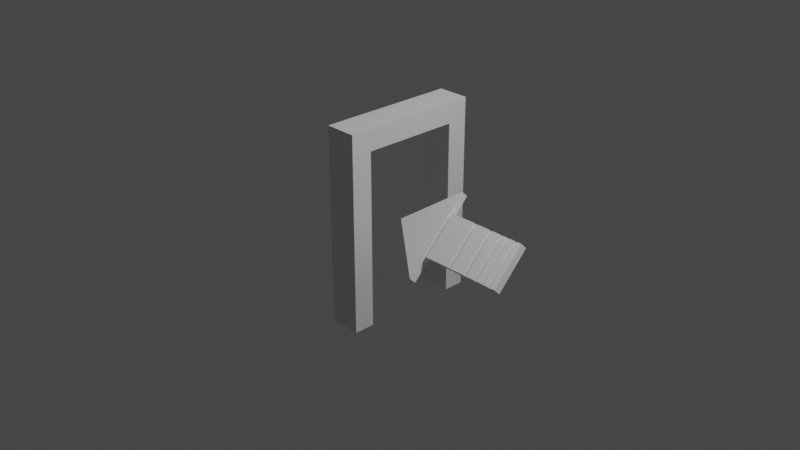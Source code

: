 # Source: door2.blend  (saved by Blender 2.93.21; exported with 4.5.12 LTS)
import bpy
from mathutils import Matrix  # noqa: F401  (used for matrix-valued properties, if any)

bpy.ops.wm.read_factory_settings(use_empty=True)
scene = bpy.context.scene
scene.name = 'Scene'

# ---- collections
col_collection = bpy.data.collections.new('Collection'); scene.collection.children.link(col_collection)

# ---- materials (node trees are filled in below, after node groups)
mat_material = bpy.data.materials.new('Material')
mat_material.alpha_threshold = 0.0
mat_material.use_transparent_shadow = False
mat_material.line_color = (0.0, 0.0, 0.0, 1.0)
mat_standard1 = bpy.data.materials.new('Standard1')
mat_standard1.use_transparent_shadow = False
mat_standard1.diffuse_color = (1.0, 1.0, 1.0, 1.0)
mat_standard1.roughness = 0.6733
mat_standard1.specular_intensity = 0.0

# ---- material node trees
mat_material.use_nodes = True; mat_material.node_tree.nodes.clear()
_N = mat_material.node_tree.nodes; _L = mat_material.node_tree.links
n0 = _N.new('ShaderNodeOutputMaterial'); n0.name = 'Material Output'; n0.location = (300, 300)
n1 = _N.new('ShaderNodeBsdfPrincipled'); n1.name = 'Principled BSDF'; n1.location = (10, 300)
n1.distribution = 'GGX'
n1.subsurface_method = 'BURLEY'
n1.inputs[2].default_value = 0.4
n1.inputs[3].default_value = 1.45
n1.inputs[27].default_value = (0.0, 0.0, 0.0, 1.0)
n1.inputs[28].default_value = 1.0
_L.new(n1.outputs[0], n0.inputs[0])
n0.is_active_output = True
mat_standard1.use_nodes = True; mat_standard1.node_tree.nodes.clear()
_N = mat_standard1.node_tree.nodes; _L = mat_standard1.node_tree.links
n0 = _N.new('ShaderNodeBsdfPrincipled'); n0.name = 'Principled BSDF'; n0.location = (10, 300)
n0.distribution = 'GGX'
n0.subsurface_method = 'BURLEY'
n0.inputs[0].default_value = (1.0, 1.0, 1.0, 1.0)
n0.inputs[2].default_value = 0.6733
n0.inputs[3].default_value = 1.0
n0.inputs[13].default_value = 0.0
n0.inputs[27].default_value = (0.0, 0.0, 0.0, 1.0)
n0.inputs[28].default_value = 1.0
n1 = _N.new('ShaderNodeOutputMaterial'); n1.name = 'Material Output'; n1.location = (300, 300)
_L.new(n0.outputs[0], n1.inputs[0])
n1.is_active_output = True

# ---- world
world_world = bpy.data.worlds.new('World'); scene.world = world_world
world_world.use_nodes = True; world_world.node_tree.nodes.clear()
_N = world_world.node_tree.nodes; _L = world_world.node_tree.links
n0 = _N.new('ShaderNodeOutputWorld'); n0.name = 'World Output'; n0.location = (300, 300)
n1 = _N.new('ShaderNodeBackground'); n1.name = 'Background'; n1.location = (10, 300)
n1.inputs[0].default_value = (0.05088, 0.05088, 0.05088, 1.0)
_L.new(n1.outputs[0], n0.inputs[0])
n0.is_active_output = True
world_world.color = (0.05088, 0.05088, 0.05088)
world_world.use_sun_shadow = False
world_world.sun_shadow_jitter_overblur = 0.0

# ---- cameras
cam_camera = bpy.data.cameras.new('Camera')
cam_camera.clip_end = 100.0
cam_camera.ortho_scale = 7.314

# ---- lights
light_light = bpy.data.lights.new('Light', 'POINT')
light_light.transmission_factor = 0.0
light_light.energy = 1000.0
light_light.shadow_soft_size = 0.1
light_light.shadow_maximum_resolution = 0.006
light_light.use_absolute_resolution = True

# ---- meshes
me_cube = bpy.data.meshes.new('Cube')
me_cube.from_pydata([(0.1701, 0.75, 1.123), (0.1701, 0.75, -0.9982), (0.1701, -0.75, 1.123), (0.1701, -0.75, -0.9982), (-0.1701, 0.75, 1.123), (-0.1701, 0.75, -0.9982), (-0.1701, -0.75, 1.123), (-0.1701, -0.75, -0.9982), (0.1701, 0.525, -0.9982), (0.1701, -0.525, -0.9982), (0.1701, -0.525, 0.8982), (0.1701, 0.525, 0.8982), (-0.1701, -0.525, -0.9982), (-0.1701, 0.525, -0.9982), (-0.1701, 0.525, 0.8982), (-0.1701, -0.525, 0.8982)], [], [(14, 6, 4), (5, 1, 8, 13), (10, 0, 2), (15, 10, 9, 12), (1, 0, 11, 8), (9, 10, 2, 3), (5, 4, 0, 1), (15, 14, 11, 10), (12, 9, 3, 7), (11, 0, 10), (0, 4, 6, 2), (7, 6, 15, 12), (13, 14, 4, 5), (13, 8, 11, 14), (15, 6, 14), (3, 2, 6, 7)])
_uv = me_cube.uv_layers.new(name='UVMap')
_uv.uv.foreach_set('vector', [0.5625, 0.1875, 0.625, 0.1875, 0.5625, 0.25, 0.375, 0.25, 0.375, 0.5, 0.375, 0.5625, 0.375, 0.1875, 0.5625, 0.6875, 0.625, 0.6875, 0.5625, 0.75, 0.4375, 0.0625, 0.4375, 0.6875, 0.375, 0.6875, 0.375, 0.0625, 0.375, 0.5, 0.4375, 0.5, 0.4375, 0.5625, 0.375, 0.5625, 0.375, 0.6875, 0.4375, 0.6875, 0.4375, 0.75, 0.375, 0.75, 0.375, 0.25, 0.625, 0.25, 0.4375, 0.5, 0.375, 0.5, 0.5625, 0.125, 0.5625, 0.1875, 0.4375, 0.5625, 0.5625, 0.6875, 0.375, 0.0625, 0.375, 0.6875, 0.375, 0.75, 0.375, 1.0, 0.5625, 0.625, 0.625, 0.6875, 0.5625, 0.6875, 0.625, 0.5, 0.875, 0.5, 0.875, 0.75, 0.625, 0.75, 0.375, 0.0, 0.4375, 0.0, 0.4375, 0.0625, 0.375, 0.0625, 0.375, 0.1875, 0.4375, 0.1875, 0.4375, 0.25, 0.375, 0.25, 0.375, 0.1875, 0.375, 0.5625, 0.4375, 0.5625, 0.4375, 0.1875, 0.5625, 0.125, 0.625, 0.1875, 0.5625, 0.1875, 0.375, 0.75, 0.625, 0.75, 0.4375, 1.0, 0.375, 1.0])
me_cube.materials.append(mat_material)
me_cube.use_remesh_preserve_volume = False
me_cube.use_remesh_preserve_attributes = False
me_cube.use_mirror_vertex_groups = False
me_cube.update()
me_box6 = bpy.data.meshes.new('Box6')
me_box6.from_pydata([(0.2623, 1.491, -0.0535), (-0.2377, 1.495, -0.0535), (-0.2377, 1.495, 0.0465), (0.2623, 1.491, 0.0465), (0.2619, 1.435, 0.0465), (-0.2381, 1.439, 0.0465), (-0.2381, 1.439, -0.0535), (0.2619, 1.435, -0.0535)], [], [(0, 1, 2, 3), (4, 5, 6, 7), (4, 7, 0, 3), (6, 5, 2, 1), (7, 6, 1, 0), (3, 2, 5, 4)])
me_box6.polygons.foreach_set('use_smooth', [True] * 6)
_k = set([(0, 1), (0, 3), (0, 7), (1, 2), (1, 6), (2, 3), (2, 5), (3, 4), (4, 5), (4, 7), (5, 6), (6, 7)])
me_box6.attributes.new('sharp_edge', 'BOOLEAN', 'EDGE').data.foreach_set('value', [ (min(e.vertices), max(e.vertices)) in _k for e in me_box6.edges])
_uv = me_box6.uv_layers.new(name='UVMap')
_uv.uv.foreach_set('vector', [0.0, 1.0, 0.0, 0.0, 1.0, 0.0, 1.0, 1.0, 0.0, 1.0, 0.0, 0.0, 1.0, 0.0, 1.0, 1.0, 0.0, 1.0, 0.0, 0.0, 1.0, 0.0, 1.0, 1.0, 0.0, 1.0, 0.0, 0.0, 1.0, 0.0, 1.0, 1.0, 0.0, 1.0, 0.0, 0.0, 1.0, 0.0, 1.0, 1.0, 0.0, 1.0, 0.0, 0.0, 1.0, 0.0, 1.0, 1.0])
me_box6.materials.append(mat_standard1)
me_box6.use_remesh_fix_poles = True
me_box6.use_remesh_preserve_attributes = False
me_box6.update()
me_box6.normals_split_custom_set([tuple(v) for v in zip(*[iter([0.00852, 1.0, 0.0, 0.00852, 1.0, 0.0, 0.00852, 1.0, 0.0, 0.00852, 1.0, 0.0, -0.00852, -1.0, 0.0, -0.00852, -1.0, 0.0, -0.00852, -1.0, 0.0, -0.00852, -1.0, 0.0, 1.0, -0.008511, 0.0, 1.0, -0.008511, 0.0, 1.0, -0.008511, 0.0, 1.0, -0.008511, 0.0, -1.0, 0.008511, 0.0, -1.0, 0.008511, 0.0, -1.0, 0.008511, 0.0, -1.0, 0.008511, 0.0, 4.128e-09, 0.0, -1.0, 4.128e-09, 0.0, -1.0, 4.128e-09, 0.0, -1.0, 4.128e-09, 0.0, -1.0, -1.032e-09, 0.0, 1.0, -1.032e-09, 0.0, 1.0, -1.032e-09, 0.0, 1.0, -1.032e-09, 0.0, 1.0])] * 3)])
me_box = bpy.data.meshes.new('Box')
me_box.from_pydata([(0.2633, 0.8873, -0.0535), (-0.2367, 0.8916, -0.0535), (-0.2367, 0.8916, 0.0465), (0.2633, 0.8873, 0.0465), (0.2609, 0.599, 0.0465), (-0.2391, 0.6033, 0.0465), (-0.2391, 0.6033, -0.0535), (0.2609, 0.599, -0.0535)], [], [(0, 1, 2, 3), (4, 5, 6, 7), (4, 7, 0, 3), (6, 5, 2, 1), (7, 6, 1, 0), (3, 2, 5, 4)])
me_box.polygons.foreach_set('use_smooth', [True] * 6)
_k = set([(0, 1), (0, 3), (0, 7), (1, 2), (1, 6), (2, 3), (2, 5), (3, 4), (4, 5), (4, 7), (5, 6), (6, 7)])
me_box.attributes.new('sharp_edge', 'BOOLEAN', 'EDGE').data.foreach_set('value', [ (min(e.vertices), max(e.vertices)) in _k for e in me_box.edges])
_uv = me_box.uv_layers.new(name='UVMap')
_uv.uv.foreach_set('vector', [0.0, 1.0, 0.0, 0.0, 1.0, 0.0, 1.0, 1.0, 0.0, 1.0, 0.0, 0.0, 1.0, 0.0, 1.0, 1.0, 0.0, 1.0, 0.0, 0.0, 1.0, 0.0, 1.0, 1.0, 0.0, 1.0, 0.0, 0.0, 1.0, 0.0, 1.0, 1.0, 0.0, 1.0, 0.0, 0.0, 1.0, 0.0, 1.0, 1.0, 0.0, 1.0, 0.0, 0.0, 1.0, 0.0, 1.0, 1.0])
me_box.materials.append(mat_standard1)
me_box.use_remesh_fix_poles = True
me_box.use_remesh_preserve_attributes = False
me_box.update()
me_box.normals_split_custom_set([tuple(v) for v in zip(*[iter([0.00852, 1.0, 0.0, 0.00852, 1.0, 0.0, 0.00852, 1.0, 0.0, 0.00852, 1.0, 0.0, -0.00852, -1.0, 0.0, -0.00852, -1.0, 0.0, -0.00852, -1.0, 0.0, -0.00852, -1.0, 0.0, 1.0, -0.008519, 0.0, 1.0, -0.008519, 0.0, 1.0, -0.008519, 0.0, 1.0, -0.008519, 0.0, -1.0, 0.008519, 0.0, -1.0, 0.008519, 0.0, -1.0, 0.008519, 0.0, -1.0, 0.008519, 0.0, 1.918e-09, 0.0, -1.0, 1.918e-09, 0.0, -1.0, 1.918e-09, 0.0, -1.0, 1.918e-09, 0.0, -1.0, -1.918e-09, 0.0, 1.0, -1.918e-09, 0.0, 1.0, -1.918e-09, 0.0, 1.0, -1.918e-09, 0.0, 1.0])] * 3)])
me_box2 = bpy.data.meshes.new('Box2')
me_box2.from_pydata([(0.2628, 1.084, -0.0535), (-0.2372, 1.089, -0.0535), (-0.2372, 1.089, 0.0465), (0.2628, 1.084, 0.0465), (0.2614, 0.9232, 0.0465), (-0.2386, 0.9275, 0.0465), (-0.2386, 0.9275, -0.0535), (0.2614, 0.9232, -0.0535)], [], [(0, 1, 2, 3), (4, 5, 6, 7), (4, 7, 0, 3), (6, 5, 2, 1), (7, 6, 1, 0), (3, 2, 5, 4)])
me_box2.polygons.foreach_set('use_smooth', [True] * 6)
_k = set([(0, 1), (0, 3), (0, 7), (1, 2), (1, 6), (2, 3), (2, 5), (3, 4), (4, 5), (4, 7), (5, 6), (6, 7)])
me_box2.attributes.new('sharp_edge', 'BOOLEAN', 'EDGE').data.foreach_set('value', [ (min(e.vertices), max(e.vertices)) in _k for e in me_box2.edges])
_uv = me_box2.uv_layers.new(name='UVMap')
_uv.uv.foreach_set('vector', [0.0, 1.0, 0.0, 0.0, 1.0, 0.0, 1.0, 1.0, 0.0, 1.0, 0.0, 0.0, 1.0, 0.0, 1.0, 1.0, 0.0, 1.0, 0.0, 0.0, 1.0, 0.0, 1.0, 1.0, 0.0, 1.0, 0.0, 0.0, 1.0, 0.0, 1.0, 1.0, 0.0, 1.0, 0.0, 0.0, 1.0, 0.0, 1.0, 1.0, 0.0, 1.0, 0.0, 0.0, 1.0, 0.0, 1.0, 1.0])
me_box2.materials.append(mat_standard1)
me_box2.use_remesh_fix_poles = True
me_box2.use_remesh_preserve_attributes = False
me_box2.update()
me_box2.normals_split_custom_set([tuple(v) for v in zip(*[iter([0.00852, 1.0, 0.0, 0.00852, 1.0, 0.0, 0.00852, 1.0, 0.0, 0.00852, 1.0, 0.0, -0.00852, -1.0, 0.0, -0.00852, -1.0, 0.0, -0.00852, -1.0, 0.0, -0.00852, -1.0, 0.0, 1.0, -0.008516, 0.0, 1.0, -0.008516, 0.0, 1.0, -0.008516, 0.0, 1.0, -0.008516, 0.0, -1.0, 0.008516, 0.0, -1.0, 0.008516, 0.0, -1.0, 0.008516, 0.0, -1.0, 0.008516, 0.0, 1.012e-08, 0.0, -1.0, 1.012e-08, 0.0, -1.0, 1.012e-08, 0.0, -1.0, 1.012e-08, 0.0, -1.0, 2.349e-09, 0.0, 1.0, 2.349e-09, 0.0, 1.0, 2.349e-09, 0.0, 1.0, 2.349e-09, 0.0, 1.0])] * 3)])
me_box1 = bpy.data.meshes.new('Box1')
me_box1.from_pydata([(0.5, 0.5646, -0.05), (-0.5, 0.5646, -0.05), (-0.5, 0.5646, 0.05), (0.5, 0.5646, 0.05), (0.000517, 0.0646, 0.05), (0.000517, 0.0646, -0.05)], [], [(0, 1, 2, 3), (0, 3, 4, 5), (2, 1, 5, 4), (3, 2, 4), (5, 1, 0)])
me_box1.polygons.foreach_set('use_smooth', [True] * 5)
_k = set([(0, 1), (0, 3), (0, 5), (1, 2), (1, 5), (2, 3), (2, 4), (3, 4), (4, 5)])
me_box1.attributes.new('sharp_edge', 'BOOLEAN', 'EDGE').data.foreach_set('value', [ (min(e.vertices), max(e.vertices)) in _k for e in me_box1.edges])
_uv = me_box1.uv_layers.new(name='UVMap')
_uv.uv.foreach_set('vector', [0.0, 1.0, 0.0, 0.0, 1.0, 0.0, 1.0, 1.0, 0.0, 1.0, 0.0, 0.0, 1.0, 0.0, 1.0, 1.0, 0.0, 1.0, 0.0, 0.0, 1.0, 0.0, 1.0, 1.0, 0.0, 1.0, 0.0, 0.0, 1.0, 0.0, 0.0, 1.0, 1.0, 0.0, 1.0, 1.0])
me_box1.materials.append(mat_standard1)
me_box1.use_remesh_fix_poles = True
me_box1.use_remesh_preserve_attributes = False
me_box1.update()
me_box1.normals_split_custom_set([tuple(v) for v in zip(*[iter([0.0, 1.0, 0.0, 0.0, 1.0, 0.0, 0.0, 1.0, 0.0, 0.0, 1.0, 0.0, 0.7075, -0.7067, 0.0, 0.7075, -0.7067, 0.0, 0.7075, -0.7067, 0.0, 0.7075, -0.7067, 0.0, -0.7067, -0.7075, 0.0, -0.7067, -0.7075, 0.0, -0.7067, -0.7075, 0.0, -0.7067, -0.7075, 0.0, 0.0, 0.0, 1.0, 0.0, 0.0, 1.0, 0.0, 0.0, 1.0, 0.0, 0.0, -1.0, 0.0, 0.0, -1.0, 0.0, 0.0, -1.0])] * 3)])
me_box4 = bpy.data.meshes.new('Box4')
me_box4.from_pydata([(0.2623, 1.314, -0.0535), (-0.2377, 1.318, -0.0535), (-0.2377, 1.318, 0.0465), (0.2623, 1.314, 0.0465), (0.2619, 1.257, 0.0465), (-0.2381, 1.262, 0.0465), (-0.2381, 1.262, -0.0535), (0.2619, 1.257, -0.0535)], [], [(0, 1, 2, 3), (4, 5, 6, 7), (4, 7, 0, 3), (6, 5, 2, 1), (7, 6, 1, 0), (3, 2, 5, 4)])
me_box4.polygons.foreach_set('use_smooth', [True] * 6)
_k = set([(0, 1), (0, 3), (0, 7), (1, 2), (1, 6), (2, 3), (2, 5), (3, 4), (4, 5), (4, 7), (5, 6), (6, 7)])
me_box4.attributes.new('sharp_edge', 'BOOLEAN', 'EDGE').data.foreach_set('value', [ (min(e.vertices), max(e.vertices)) in _k for e in me_box4.edges])
_uv = me_box4.uv_layers.new(name='UVMap')
_uv.uv.foreach_set('vector', [0.0, 1.0, 0.0, 0.0, 1.0, 0.0, 1.0, 1.0, 0.0, 1.0, 0.0, 0.0, 1.0, 0.0, 1.0, 1.0, 0.0, 1.0, 0.0, 0.0, 1.0, 0.0, 1.0, 1.0, 0.0, 1.0, 0.0, 0.0, 1.0, 0.0, 1.0, 1.0, 0.0, 1.0, 0.0, 0.0, 1.0, 0.0, 1.0, 1.0, 0.0, 1.0, 0.0, 0.0, 1.0, 0.0, 1.0, 1.0])
me_box4.materials.append(mat_standard1)
me_box4.use_remesh_fix_poles = True
me_box4.use_remesh_preserve_attributes = False
me_box4.update()
me_box4.normals_split_custom_set([tuple(v) for v in zip(*[iter([0.00852, 1.0, 0.0, 0.00852, 1.0, 0.0, 0.00852, 1.0, 0.0, 0.00852, 1.0, 0.0, -0.00852, -1.0, 0.0, -0.00852, -1.0, 0.0, -0.00852, -1.0, 0.0, -0.00852, -1.0, 0.0, 1.0, -0.008511, 0.0, 1.0, -0.008511, 0.0, 1.0, -0.008511, 0.0, 1.0, -0.008511, 0.0, -1.0, 0.008511, 0.0, -1.0, 0.008511, 0.0, -1.0, 0.008511, 0.0, -1.0, 0.008511, 0.0, 4.128e-09, 0.0, -1.0, 4.128e-09, 0.0, -1.0, 4.128e-09, 0.0, -1.0, 4.128e-09, 0.0, -1.0, -1.032e-09, 0.0, 1.0, -1.032e-09, 0.0, 1.0, -1.032e-09, 0.0, 1.0, -1.032e-09, 0.0, 1.0])] * 3)])
me_box5 = bpy.data.meshes.new('Box5')
me_box5.from_pydata([(0.2623, 1.399, -0.0535), (-0.2377, 1.403, -0.0535), (-0.2377, 1.403, 0.0465), (0.2623, 1.399, 0.0465), (0.2619, 1.342, 0.0465), (-0.2381, 1.347, 0.0465), (-0.2381, 1.347, -0.0535), (0.2619, 1.342, -0.0535)], [], [(0, 1, 2, 3), (4, 5, 6, 7), (4, 7, 0, 3), (6, 5, 2, 1), (7, 6, 1, 0), (3, 2, 5, 4)])
me_box5.polygons.foreach_set('use_smooth', [True] * 6)
_k = set([(0, 1), (0, 3), (0, 7), (1, 2), (1, 6), (2, 3), (2, 5), (3, 4), (4, 5), (4, 7), (5, 6), (6, 7)])
me_box5.attributes.new('sharp_edge', 'BOOLEAN', 'EDGE').data.foreach_set('value', [ (min(e.vertices), max(e.vertices)) in _k for e in me_box5.edges])
_uv = me_box5.uv_layers.new(name='UVMap')
_uv.uv.foreach_set('vector', [0.0, 1.0, 0.0, 0.0, 1.0, 0.0, 1.0, 1.0, 0.0, 1.0, 0.0, 0.0, 1.0, 0.0, 1.0, 1.0, 0.0, 1.0, 0.0, 0.0, 1.0, 0.0, 1.0, 1.0, 0.0, 1.0, 0.0, 0.0, 1.0, 0.0, 1.0, 1.0, 0.0, 1.0, 0.0, 0.0, 1.0, 0.0, 1.0, 1.0, 0.0, 1.0, 0.0, 0.0, 1.0, 0.0, 1.0, 1.0])
me_box5.materials.append(mat_standard1)
me_box5.use_remesh_fix_poles = True
me_box5.use_remesh_preserve_attributes = False
me_box5.update()
me_box5.normals_split_custom_set([tuple(v) for v in zip(*[iter([0.00852, 1.0, 0.0, 0.00852, 1.0, 0.0, 0.00852, 1.0, 0.0, 0.00852, 1.0, 0.0, -0.00852, -1.0, 0.0, -0.00852, -1.0, 0.0, -0.00852, -1.0, 0.0, -0.00852, -1.0, 0.0, 1.0, -0.008511, 0.0, 1.0, -0.008511, 0.0, 1.0, -0.008511, 0.0, 1.0, -0.008511, 0.0, -1.0, 0.008511, 0.0, -1.0, 0.008511, 0.0, -1.0, 0.008511, 0.0, -1.0, 0.008511, 0.0, -1.032e-09, 0.0, -1.0, -1.032e-09, 0.0, -1.0, -1.032e-09, 0.0, -1.0, -1.032e-09, 0.0, -1.0, -2.58e-09, 0.0, 1.0, -2.58e-09, 0.0, 1.0, -2.58e-09, 0.0, 1.0, -2.58e-09, 0.0, 1.0])] * 3)])
me_box3 = bpy.data.meshes.new('Box3')
me_box3.from_pydata([(0.2625, 1.223, -0.0535), (-0.2375, 1.227, -0.0535), (-0.2375, 1.227, 0.0465), (0.2625, 1.223, 0.0465), (0.2617, 1.124, 0.0465), (-0.2383, 1.129, 0.0465), (-0.2383, 1.129, -0.0535), (0.2617, 1.124, -0.0535)], [], [(0, 1, 2, 3), (4, 5, 6, 7), (4, 7, 0, 3), (6, 5, 2, 1), (7, 6, 1, 0), (3, 2, 5, 4)])
me_box3.polygons.foreach_set('use_smooth', [True] * 6)
_k = set([(0, 1), (0, 3), (0, 7), (1, 2), (1, 6), (2, 3), (2, 5), (3, 4), (4, 5), (4, 7), (5, 6), (6, 7)])
me_box3.attributes.new('sharp_edge', 'BOOLEAN', 'EDGE').data.foreach_set('value', [ (min(e.vertices), max(e.vertices)) in _k for e in me_box3.edges])
_uv = me_box3.uv_layers.new(name='UVMap')
_uv.uv.foreach_set('vector', [0.0, 1.0, 0.0, 0.0, 1.0, 0.0, 1.0, 1.0, 0.0, 1.0, 0.0, 0.0, 1.0, 0.0, 1.0, 1.0, 0.0, 1.0, 0.0, 0.0, 1.0, 0.0, 1.0, 1.0, 0.0, 1.0, 0.0, 0.0, 1.0, 0.0, 1.0, 1.0, 0.0, 1.0, 0.0, 0.0, 1.0, 0.0, 1.0, 1.0, 0.0, 1.0, 0.0, 0.0, 1.0, 0.0, 1.0, 1.0])
me_box3.materials.append(mat_standard1)
me_box3.use_remesh_fix_poles = True
me_box3.use_remesh_preserve_attributes = False
me_box3.update()
me_box3.normals_split_custom_set([tuple(v) for v in zip(*[iter([0.00852, 1.0, 0.0, 0.00852, 1.0, 0.0, 0.00852, 1.0, 0.0, 0.00852, 1.0, 0.0, -0.00852, -1.0, 0.0, -0.00852, -1.0, 0.0, -0.00852, -1.0, 0.0, -0.00852, -1.0, 0.0, 1.0, -0.008521, 0.0, 1.0, -0.008521, 0.0, 1.0, -0.008521, 0.0, 1.0, -0.008521, 0.0, -1.0, 0.008521, 0.0, -1.0, 0.008521, 0.0, -1.0, 0.008521, 0.0, -1.0, 0.008521, 0.0, 4.128e-09, 0.0, -1.0, 4.128e-09, 0.0, -1.0, 4.128e-09, 0.0, -1.0, 4.128e-09, 0.0, -1.0, 4.128e-09, 0.0, 1.0, 4.128e-09, 0.0, 1.0, 4.128e-09, 0.0, 1.0, 4.128e-09, 0.0, 1.0])] * 3)])

# ---- objects
ob_doorframe = bpy.data.objects.new('Doorframe', me_cube)
ob_light = bpy.data.objects.new('Light', light_light)
ob_camera = bpy.data.objects.new('Camera', cam_camera)
ob_box6 = bpy.data.objects.new('Box6', me_box6)
ob_box = bpy.data.objects.new('Box', me_box)
ob_box2 = bpy.data.objects.new('Box2', me_box2)
ob_box1 = bpy.data.objects.new('Box1', me_box1)
ob_box4 = bpy.data.objects.new('Box4', me_box4)
ob_box5 = bpy.data.objects.new('Box5', me_box5)
ob_box3 = bpy.data.objects.new('Box3', me_box3)
ob_arrow = bpy.data.objects.new('Arrow', None)

# ---- transforms, parenting, visibility, modifiers, constraints
ob_doorframe.location = (0.0, 0.0, 0.04013)
ob_doorframe.lock_rotations_4d = False
ob_doorframe.empty_display_type = 'ARROWS'
ob_doorframe.lineart.crease_threshold = 0.0
ob_light.location = (4.076, 1.005, 5.904)
ob_light.rotation_euler = (0.6503, 0.05522, 1.866)
ob_light.lock_rotations_4d = False
ob_light.empty_display_type = 'ARROWS'
ob_light.color = (0.0, 0.0, 0.0, 0.0)
ob_light.lineart.crease_threshold = 0.0
ob_camera.location = (7.359, -6.926, 4.958)
ob_camera.rotation_euler = (1.109, 0.0, 0.8149)
ob_camera.lock_rotations_4d = False
ob_camera.empty_display_type = 'ARROWS'
ob_camera.color = (0.0, 0.0, 0.0, 0.0)
ob_camera.display_type = 'WIRE'
ob_camera.lineart.crease_threshold = 0.0
ob_box6.parent = ob_arrow
ob_box6.location = (0.0, 0.0, 0.0)
ob_box6.rotation_euler = (1.571, -0.0, 0.0)
ob_box.parent = ob_arrow
ob_box.location = (0.0, 0.0, 0.0)
ob_box.rotation_euler = (1.571, -0.0, 0.0)
ob_box2.parent = ob_arrow
ob_box2.location = (0.0, 0.0, 0.0)
ob_box2.rotation_euler = (1.571, -0.0, 0.0)
ob_box1.parent = ob_arrow
ob_box1.location = (0.0, 0.0, 0.0)
ob_box1.rotation_euler = (1.571, -0.0, 0.0)
ob_box4.parent = ob_arrow
ob_box4.location = (0.0, 0.0, 0.0)
ob_box4.rotation_euler = (1.571, -0.0, 0.0)
ob_box5.parent = ob_arrow
ob_box5.location = (0.0, 0.0, 0.0)
ob_box5.rotation_euler = (1.571, -0.0, 0.0)
ob_box3.parent = ob_arrow
ob_box3.location = (0.0, 0.0, 0.0)
ob_box3.rotation_euler = (1.571, -0.0, 0.0)
ob_arrow.location = (0.0, 0.0, 0.0)
ob_arrow.rotation_euler = (1.571, -0.7854, 1.571)

# ---- collection membership
col_collection.objects.link(ob_doorframe)
col_collection.objects.link(ob_light)
col_collection.objects.link(ob_camera)
col_collection.objects.link(ob_box6)
col_collection.objects.link(ob_box)
col_collection.objects.link(ob_box2)
col_collection.objects.link(ob_box1)
col_collection.objects.link(ob_box4)
col_collection.objects.link(ob_box5)
col_collection.objects.link(ob_box3)
col_collection.objects.link(ob_arrow)

# ---- scene / render settings (as saved in the file)
scene.camera = ob_camera
scene.frame_start = 1; scene.frame_end = 250; scene.frame_set(1)
scene.render.engine = 'BLENDER_EEVEE_NEXT'
scene.cycles.use_denoising = False
scene.cycles.samples = 128
scene.cycles.sampling_pattern = 'TABULATED_SOBOL'
scene.cycles.use_adaptive_sampling = False
scene.cycles.use_light_tree = False
scene.view_settings.view_transform = 'Filmic'
bpy.context.view_layer.update()
